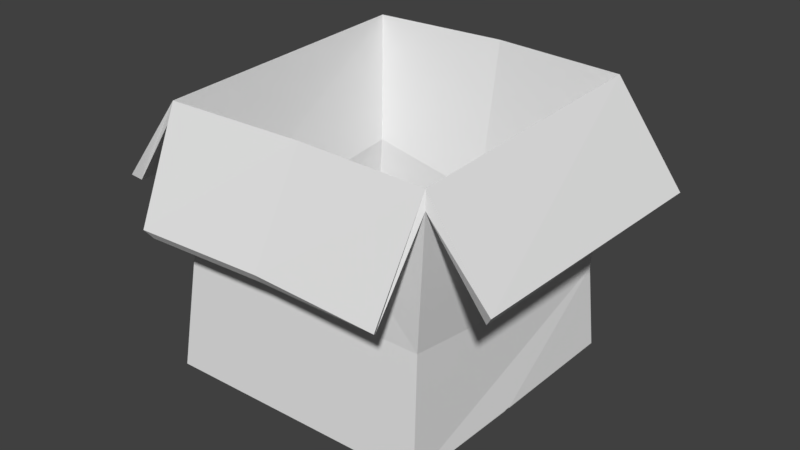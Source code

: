 # Source: open_box_1.blend  (saved by Blender 2.78.0; exported with 4.5.12 LTS)
import bpy
from mathutils import Matrix  # noqa: F401  (used for matrix-valued properties, if any)

bpy.ops.wm.read_factory_settings(use_empty=True)
scene = bpy.context.scene
scene.name = 'Scene'

# ---- collections
col_collection_1 = bpy.data.collections.new('Collection 1'); scene.collection.children.link(col_collection_1)

# ---- world
world_world = bpy.data.worlds.new('World'); scene.world = world_world
world_world.color = (0.05088, 0.05088, 0.05088)
world_world.use_sun_shadow = False
world_world.sun_shadow_jitter_overblur = 0.0
world_world.cycles.sampling_method = 'MANUAL'

# ---- meshes
me_cube_001 = bpy.data.meshes.new('Cube.001')
me_cube_001.from_pydata([(-0.4113, -0.3983, 0.009458), (-0.3915, -0.3863, 0.7534), (-0.4203, 0.4289, 0.01197), (-0.4076, 0.4532, 0.7842), (0.4113, -0.3953, 0.02753), (0.4311, -0.3863, 0.7534), (0.4113, 0.4243, 0.009458), (0.415, 0.4541, 0.7771), (0.5893, 0.447, 0.5335), (0.5954, -0.3825, 0.5362), (-0.3765, -0.3627, 0.3614), (-0.3855, 0.4161, 0.4401), (0.3851, 0.4237, 0.2528), (0.3928, -0.3617, 0.3654), (-0.3607, -0.4996, 0.4672), (-0.3915, 0.5452, 0.5223), (0.3997, -0.5156, 0.4974), (0.4151, 0.5625, 0.5382), (-0.5589, -0.3732, 0.5289), (-0.5711, 0.4286, 0.5054), (-0.3949, 0.4033, 0.05237), (-0.3857, -0.3724, 0.0498), (-0.3509, -0.3374, 0.3797), (-0.3841, -0.3786, 0.8005), (-0.4008, 0.4476, 0.8308), (-0.3609, 0.3946, 0.4534), (0.3854, 0.3987, 0.0498), (0.4081, 0.4487, 0.8238), (0.3611, 0.4007, 0.2778), (0.3854, -0.3696, 0.06674), (0.4247, -0.3786, 0.8005), (0.3703, -0.3364, 0.3834), (0.6177, 0.4425, 0.5505), (0.6168, -0.3977, 0.5663), (-0.3997, 0.5697, 0.5362), (0.4303, 0.582, 0.5684), (0.4139, -0.5355, 0.5134), (-0.3746, -0.519, 0.4947), (-0.5781, -0.3888, 0.5443), (-0.5922, 0.4426, 0.5331), (0.4113, -0.01146, 0.01538), (0.4113, 0.00673, 0.01498), (-0.4157, 0.005212, 0.006998), (-0.4156, -0.004458, 0.006969), (0.4113, -0.001529, 0.02494), (-0.4156, -0.0006692, 0.01679), (-0.4219, 0.001316, 0.01796), (0.4173, -0.002094, 0.02502), (-0.004493, 0.4266, 0.01071), (0.007459, 0.4862, 0.7806), (0.0002457, -0.3966, 0.0185), (0.03977, -0.3713, 0.7534), (0.01802, -0.3548, 0.3634), (-0.00157, 0.4332, 0.3392), (0.02262, 0.5902, 0.5278), (0.0318, -0.4984, 0.4823), (-0.004705, 0.4015, 0.05108), (0.007359, 0.4802, 0.8273), (0.0008256, -0.3703, 0.05827), (0.04, -0.3638, 0.8005), (0.01902, -0.3299, 0.3816), (0.001617, 0.411, 0.3656), (0.0181, 0.6002, 0.5523), (0.03313, -0.5173, 0.5103), (0.1169, 0.006164, 0.01118), (0.1169, 0.02009, 0.01099), (0.1169, 0.01302, 0.02087)], [], [(10, 1, 3, 11), (53, 12, 6, 48), (12, 7, 5, 13), (49, 53, 11, 3), (48, 6, 41, 65), (7, 8, 9, 5), (51, 1, 10, 52, 13, 5), (6, 12, 13, 4, 47), (0, 10, 11, 2, 46), (51, 55, 14, 1), (49, 54, 17, 7), (1, 18, 19, 3), (22, 25, 24, 23), (61, 28, 27, 57), (28, 31, 30, 27), (60, 22, 23, 59), (56, 58, 29, 26), (27, 30, 33, 32), (58, 21, 22, 60), (26, 29, 31, 28), (56, 26, 28, 61), (21, 20, 25, 22), (59, 23, 37, 63), (57, 27, 35, 62), (23, 24, 39, 38), (19, 18, 38, 39), (8, 7, 27, 32), (1, 14, 37, 23), (54, 15, 34, 62), (3, 19, 39, 24), (5, 9, 33, 30), (15, 3, 24, 34), (55, 16, 36, 63), (18, 1, 23, 38), (9, 8, 32, 33), (7, 17, 35, 27), (16, 5, 30, 36), (65, 41, 44, 66), (64, 40, 4, 50), (66, 44, 40, 64), (2, 42, 45), (45, 43, 0), (4, 40, 44), (44, 41, 6), (46, 2, 45), (47, 4, 44), (44, 6, 47), (45, 0, 46), (45, 66, 64, 43), (43, 64, 50, 0), (42, 65, 66, 45), (14, 55, 63, 37), (17, 54, 62, 35), (24, 57, 62, 34), (30, 59, 63, 36), (20, 56, 61, 25), (29, 58, 60, 31), (20, 21, 58, 56), (31, 60, 59, 30), (25, 61, 57, 24), (3, 15, 54, 49), (5, 16, 55, 51), (2, 48, 65, 42), (52, 10, 0, 50, 4, 13), (53, 49, 7, 12), (48, 2, 11, 53)])
_uv = me_cube_001.uv_layers.new(name='UVMap')
_uv.uv.foreach_set('vector', [0.002325, 0.8154, 0.002325, 0.8154, 0.002325, 0.8154, 0.002325, 0.8154, 0.002325, 0.8154, 0.002325, 0.8154, 0.002325, 0.8154, 0.002325, 0.8154, 0.002325, 0.8154, 0.002325, 0.8154, 0.002325, 0.8154, 0.002325, 0.8154, 0.1883, 0.031, 0.1883, 0.031, 0.1883, 0.031, 0.1883, 0.031, 0.002325, 0.8154, 0.002325, 0.8154, 0.002325, 0.8154, 0.002325, 0.8154, 0.002325, 0.8154, 0.002325, 0.8154, 0.002325, 0.8154, 0.002325, 0.8154, 0.1883, 0.031, 0.1883, 0.031, 0.1883, 0.031, 0.1883, 0.031, 0.1883, 0.031, 0.1883, 0.031, 0.002325, 0.8154, 0.002325, 0.8154, 0.002325, 0.8154, 0.002325, 0.8154, 0.002325, 0.8154, 0.002325, 0.8154, 0.002325, 0.8154, 0.002325, 0.8154, 0.002325, 0.8154, 0.002325, 0.8154, 0.002325, 0.8154, 0.002325, 0.8154, 0.002325, 0.8154, 0.002325, 0.8154, 0.002325, 0.8154, 0.002325, 0.8154, 0.002325, 0.8154, 0.002325, 0.8154, 0.002325, 0.8154, 0.002325, 0.8154, 0.002325, 0.8154, 0.002325, 0.8154, 0.002325, 0.8154, 0.002325, 0.8154, 0.002325, 0.8154, 0.002325, 0.8154, 0.1852, 0.02635, 0.1852, 0.02635, 0.1852, 0.02635, 0.1852, 0.02635, 0.002325, 0.8154, 0.002325, 0.8154, 0.002325, 0.8154, 0.002325, 0.8154, 0.002325, 0.8154, 0.002325, 0.8154, 0.002325, 0.8154, 0.002325, 0.8154, 0.1852, 0.02635, 0.1852, 0.02635, 0.1852, 0.02635, 0.1852, 0.02635, 0.002325, 0.8154, 0.002325, 0.8154, 0.002325, 0.8154, 0.002325, 0.8154, 0.002325, 0.8154, 0.002325, 0.8154, 0.002325, 0.8154, 0.002325, 0.8154, 0.1852, 0.02635, 0.1852, 0.02635, 0.1852, 0.02635, 0.1852, 0.02635, 0.1852, 0.02635, 0.1852, 0.02635, 0.1852, 0.02635, 0.1852, 0.02635, 0.002325, 0.8154, 0.002325, 0.8154, 0.002325, 0.8154, 0.002325, 0.8154, 0.1883, 0.0186, 0.1883, 0.0186, 0.1883, 0.0186, 0.1883, 0.0186, 0.1883, 0.031, 0.1883, 0.031, 0.1883, 0.031, 0.1883, 0.031, 0.002325, 0.8154, 0.002325, 0.8154, 0.002325, 0.8154, 0.002325, 0.8154, 0.002325, 0.8154, 0.002325, 0.8154, 0.002325, 0.8154, 0.002325, 0.8154, 0.002325, 0.8154, 0.002325, 0.8154, 0.002325, 0.8154, 0.002325, 0.8154, 0.002325, 0.8154, 0.002325, 0.8154, 0.002325, 0.8154, 0.002325, 0.8154, 0.002325, 0.8154, 0.002325, 0.8154, 0.002325, 0.8154, 0.002325, 0.8154, 0.002325, 0.8154, 0.002325, 0.8154, 0.002325, 0.8154, 0.002325, 0.8154, 0.002325, 0.8154, 0.002325, 0.8154, 0.002325, 0.8154, 0.002325, 0.8154, 0.002325, 0.8154, 0.002325, 0.8154, 0.002325, 0.8154, 0.002325, 0.8154, 0.002325, 0.8154, 0.002325, 0.8154, 0.002325, 0.8154, 0.002325, 0.8154, 0.002325, 0.8154, 0.002325, 0.8154, 0.002325, 0.8154, 0.002325, 0.8154, 0.002325, 0.8154, 0.002325, 0.8154, 0.002325, 0.8154, 0.002325, 0.8154, 0.002325, 0.8154, 0.002325, 0.8154, 0.002325, 0.8154, 0.002325, 0.8154, 0.002325, 0.8154, 0.002325, 0.8154, 0.002325, 0.8154, 0.002325, 0.8154, 0.002325, 0.8154, 0.002325, 0.8154, 0.002325, 0.8154, 0.002325, 0.8154, 0.002325, 0.8154, 0.002325, 0.8154, 0.002325, 0.8154, 0.002325, 0.8154, 0.002325, 0.8154, 0.002325, 0.8154, 0.002325, 0.8154, 0.002325, 0.8154, 0.002325, 0.8154, 0.002325, 0.8154, 0.002325, 0.8154, 0.002325, 0.8154, 0.002325, 0.8154, 0.002325, 0.8154, 0.002325, 0.8154, 0.002325, 0.8154, 0.002325, 0.8154, 0.002325, 0.8154, 0.002325, 0.8154, 0.002325, 0.8154, 0.002325, 0.8154, 0.002325, 0.8154, 0.002325, 0.8154, 0.002325, 0.8154, 0.002325, 0.8154, 0.002325, 0.8154, 0.002325, 0.8154, 0.002325, 0.8154, 0.002325, 0.8154, 0.002325, 0.8154, 0.002325, 0.8154, 0.002325, 0.8154, 0.002325, 0.8154, 0.002325, 0.8154, 0.002325, 0.8154, 0.002325, 0.8154, 0.002325, 0.8154, 0.002325, 0.8154, 0.002325, 0.8154, 0.002325, 0.8154, 0.002325, 0.8154, 0.002325, 0.8154, 0.002325, 0.8154, 0.002325, 0.8154, 0.002325, 0.8154, 0.002325, 0.8154, 0.002325, 0.8154, 0.002325, 0.8154, 0.002325, 0.8154, 0.002325, 0.8154, 0.002325, 0.8154, 0.002325, 0.8154, 0.1883, 0.031, 0.1883, 0.031, 0.1883, 0.031, 0.1883, 0.031, 0.1883, 0.0186, 0.1883, 0.0186, 0.1883, 0.0186, 0.1883, 0.0186, 0.002325, 0.8154, 0.002325, 0.8154, 0.002325, 0.8154, 0.002325, 0.8154, 0.002325, 0.8154, 0.002325, 0.8154, 0.002325, 0.8154, 0.002325, 0.8154, 0.002325, 0.8154, 0.002325, 0.8154, 0.002325, 0.8154, 0.002325, 0.8154, 0.002325, 0.8154, 0.002325, 0.8154, 0.002325, 0.8154, 0.002325, 0.8154, 0.002325, 0.8154, 0.002325, 0.8154, 0.002325, 0.8154, 0.002325, 0.8154, 0.002325, 0.8154, 0.002325, 0.8154, 0.002325, 0.8154, 0.002325, 0.8154, 0.002325, 0.8154, 0.002325, 0.8154, 0.002325, 0.8154, 0.002325, 0.8154, 0.002325, 0.8154, 0.002325, 0.8154, 0.002325, 0.8154, 0.002325, 0.8154, 0.1883, 0.031, 0.1883, 0.031, 0.1883, 0.031, 0.1883, 0.031, 0.1883, 0.031, 0.1883, 0.031, 0.002325, 0.8154, 0.002325, 0.8154, 0.002325, 0.8154, 0.002325, 0.8154, 0.1883, 0.031, 0.1883, 0.031, 0.1883, 0.031, 0.1883, 0.031])
me_cube_001.use_remesh_preserve_volume = False
me_cube_001.use_remesh_preserve_attributes = False
me_cube_001.use_mirror_vertex_groups = False
me_cube_001.update()

# ---- objects
ob_cube = bpy.data.objects.new('Cube', me_cube_001)

# ---- transforms, parenting, visibility, modifiers, constraints
ob_cube.location = (0.0, 0.0, 0.0)
ob_cube.lineart.crease_threshold = 0.0

# ---- collection membership
col_collection_1.objects.link(ob_cube)

# ---- scene / render settings (as saved in the file)
scene.frame_start = 1; scene.frame_end = 250; scene.frame_set(1)
scene.render.engine = 'BLENDER_EEVEE_NEXT'
scene.render.resolution_percentage = 50
scene.render.dither_intensity = 0.0
scene.cycles.use_denoising = False
scene.cycles.samples = 128
scene.cycles.sampling_pattern = 'TABULATED_SOBOL'
scene.cycles.light_sampling_threshold = 0.0
scene.cycles.use_adaptive_sampling = False
scene.cycles.use_light_tree = False
scene.cycles.blur_glossy = 0.0
scene.cycles.sample_clamp_indirect = 0.0
scene.view_settings.view_transform = 'Standard'
bpy.context.view_layer.update()

# ---- added for rendering (the .blend has no active camera and no usable light): camera, sun
cam_auto = bpy.data.cameras.new('AutoCamera')
cam_auto.lens = 50.0
cam_auto.sensor_width = 36.0
cam_auto.clip_end = 1000.0
ob_auto_camera = bpy.data.objects.new('AutoCamera', cam_auto)
scene.collection.objects.link(ob_auto_camera)
ob_auto_camera.location = (1.72688, -2.02462, 1.79021)
ob_auto_camera.rotation_euler = (1.09748, -7.21219e-08, 0.694738)
scene.camera = ob_auto_camera
light_auto_sun = bpy.data.lights.new('AutoSun', 'SUN')
light_auto_sun.energy = 3.0
light_auto_sun.angle = 0.0523599
ob_auto_sun = bpy.data.objects.new('AutoSun', light_auto_sun)
scene.collection.objects.link(ob_auto_sun)
ob_auto_sun.rotation_euler = (0.872665, 0.174533, 0.523599)
bpy.context.view_layer.update()
